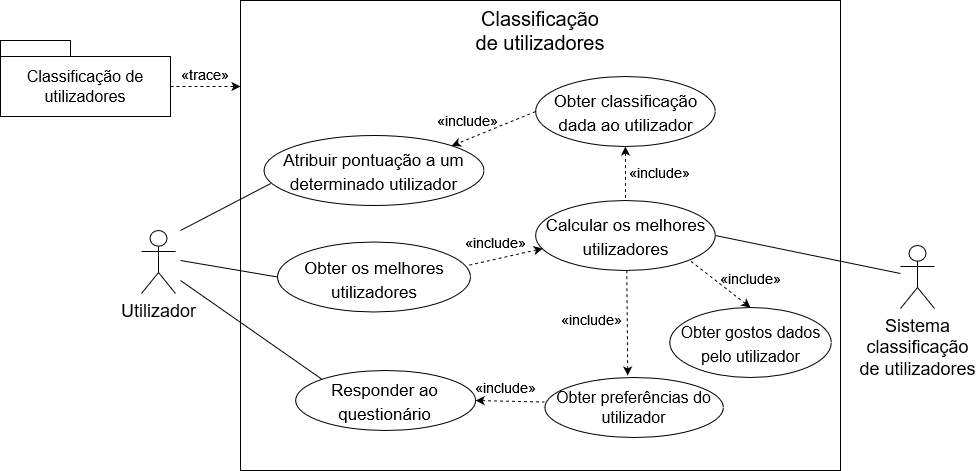

The diagram above was exported from draw.io. Its source (the exported page's mxGraphModel, read from the mxfile embedded in the PNG):
<mxGraphModel dx="1038" dy="564" grid="1" gridSize="10" guides="1" tooltips="1" connect="1" arrows="1" fold="1" page="1" pageScale="1" pageWidth="827" pageHeight="1169" math="0" shadow="0">
  <root>
    <mxCell id="0" />
    <mxCell id="1" parent="0" />
    <mxCell id="p6yqQ0mPZHZFCNi0nlK2-1" value="&lt;font style=&quot;font-size: 18px&quot;&gt;Utilizador&lt;/font&gt;" style="shape=umlActor;verticalLabelPosition=bottom;verticalAlign=top;html=1;outlineConnect=0;" vertex="1" parent="1">
      <mxGeometry x="451" y="350" width="34" height="63" as="geometry" />
    </mxCell>
    <mxCell id="p6yqQ0mPZHZFCNi0nlK2-2" value="" style="rounded=0;whiteSpace=wrap;html=1;fillColor=none;" vertex="1" parent="1">
      <mxGeometry x="550" y="120" width="600" height="470" as="geometry" />
    </mxCell>
    <mxCell id="p6yqQ0mPZHZFCNi0nlK2-3" value="&lt;font style=&quot;font-size: 20px&quot;&gt;Classificação de utilizadores&lt;/font&gt;" style="text;html=1;strokeColor=none;fillColor=none;align=center;verticalAlign=middle;whiteSpace=wrap;rounded=0;" vertex="1" parent="1">
      <mxGeometry x="777.88" y="140" width="144.24" height="20" as="geometry" />
    </mxCell>
    <mxCell id="p6yqQ0mPZHZFCNi0nlK2-4" value="" style="rounded=0;whiteSpace=wrap;html=1;" vertex="1" parent="1">
      <mxGeometry x="310" y="176" width="170" height="60" as="geometry" />
    </mxCell>
    <mxCell id="p6yqQ0mPZHZFCNi0nlK2-5" value="" style="rounded=0;whiteSpace=wrap;html=1;" vertex="1" parent="1">
      <mxGeometry x="310" y="160" width="70" height="16" as="geometry" />
    </mxCell>
    <mxCell id="p6yqQ0mPZHZFCNi0nlK2-6" value="&lt;div style=&quot;font-size: 18px&quot;&gt;&lt;font style=&quot;font-size: 18px&quot;&gt;Sistema &lt;br&gt;&lt;/font&gt;&lt;/div&gt;&lt;div style=&quot;font-size: 18px&quot;&gt;&lt;font style=&quot;font-size: 18px&quot;&gt;classificação &lt;br&gt;&lt;/font&gt;&lt;/div&gt;&lt;div style=&quot;font-size: 18px&quot;&gt;&lt;font style=&quot;font-size: 18px&quot;&gt;de utilizadores&lt;/font&gt;&lt;/div&gt;" style="shape=umlActor;verticalLabelPosition=bottom;verticalAlign=top;html=1;outlineConnect=0;" vertex="1" parent="1">
      <mxGeometry x="1210" y="365" width="34" height="63" as="geometry" />
    </mxCell>
    <mxCell id="p6yqQ0mPZHZFCNi0nlK2-7" value="&lt;font style=&quot;font-size: 16px&quot;&gt;Classificação de utilizadores&lt;/font&gt;" style="text;html=1;strokeColor=none;fillColor=none;align=center;verticalAlign=middle;whiteSpace=wrap;rounded=0;" vertex="1" parent="1">
      <mxGeometry x="330" y="196" width="130" height="20" as="geometry" />
    </mxCell>
    <mxCell id="p6yqQ0mPZHZFCNi0nlK2-8" value="" style="endArrow=classic;html=1;rounded=0;fontSize=18;exitX=1;exitY=0.5;exitDx=0;exitDy=0;dashed=1;" edge="1" parent="1" source="p6yqQ0mPZHZFCNi0nlK2-4">
      <mxGeometry width="50" height="50" relative="1" as="geometry">
        <mxPoint x="500" y="280" as="sourcePoint" />
        <mxPoint x="550" y="206" as="targetPoint" />
      </mxGeometry>
    </mxCell>
    <mxCell id="p6yqQ0mPZHZFCNi0nlK2-9" value="&lt;font style=&quot;font-size: 14px&quot;&gt;«trace»&lt;/font&gt;" style="text;html=1;strokeColor=none;fillColor=none;align=center;verticalAlign=middle;whiteSpace=wrap;rounded=0;fontSize=18;" vertex="1" parent="1">
      <mxGeometry x="485" y="178" width="60" height="30" as="geometry" />
    </mxCell>
    <mxCell id="p6yqQ0mPZHZFCNi0nlK2-10" value="" style="ellipse;whiteSpace=wrap;html=1;fontSize=20;" vertex="1" parent="1">
      <mxGeometry x="979.26" y="427" width="161.5" height="70" as="geometry" />
    </mxCell>
    <mxCell id="p6yqQ0mPZHZFCNi0nlK2-11" value="&lt;font style=&quot;font-size: 16px&quot;&gt;Obter gostos dados pelo utilizador&lt;br&gt;&lt;/font&gt;" style="text;html=1;strokeColor=none;fillColor=none;align=center;verticalAlign=middle;whiteSpace=wrap;rounded=0;fontSize=20;" vertex="1" parent="1">
      <mxGeometry x="985.76" y="447" width="148.5" height="30" as="geometry" />
    </mxCell>
    <mxCell id="p6yqQ0mPZHZFCNi0nlK2-12" value="" style="ellipse;whiteSpace=wrap;html=1;fontSize=20;" vertex="1" parent="1">
      <mxGeometry x="845.1299999999999" y="196" width="179.63" height="70" as="geometry" />
    </mxCell>
    <mxCell id="p6yqQ0mPZHZFCNi0nlK2-13" value="&lt;div&gt;&lt;font style=&quot;font-size: 17px&quot;&gt;Obter classificação dada ao utilizador&lt;/font&gt;&lt;/div&gt;" style="text;html=1;strokeColor=none;fillColor=none;align=center;verticalAlign=middle;whiteSpace=wrap;rounded=0;fontSize=20;" vertex="1" parent="1">
      <mxGeometry x="852.26" y="218" width="167.25" height="26" as="geometry" />
    </mxCell>
    <mxCell id="p6yqQ0mPZHZFCNi0nlK2-14" value="" style="ellipse;whiteSpace=wrap;html=1;fontSize=20;" vertex="1" parent="1">
      <mxGeometry x="854.3900000000001" y="497" width="178.5" height="60" as="geometry" />
    </mxCell>
    <mxCell id="p6yqQ0mPZHZFCNi0nlK2-15" value="&lt;div style=&quot;font-size: 16px&quot;&gt;&lt;font style=&quot;font-size: 16px&quot;&gt;Obter preferências do utilizador&lt;br&gt;&lt;/font&gt;&lt;/div&gt;" style="text;html=1;strokeColor=none;fillColor=none;align=center;verticalAlign=middle;whiteSpace=wrap;rounded=0;fontSize=20;" vertex="1" parent="1">
      <mxGeometry x="862.1400000000001" y="514" width="163" height="26" as="geometry" />
    </mxCell>
    <mxCell id="p6yqQ0mPZHZFCNi0nlK2-16" value="" style="ellipse;whiteSpace=wrap;html=1;fontSize=20;" vertex="1" parent="1">
      <mxGeometry x="587" y="361.5" width="193" height="70" as="geometry" />
    </mxCell>
    <mxCell id="p6yqQ0mPZHZFCNi0nlK2-17" value="&lt;font style=&quot;font-size: 17px&quot;&gt;Obter os melhores utilizadores&lt;br&gt;&lt;/font&gt;" style="text;html=1;strokeColor=none;fillColor=none;align=center;verticalAlign=middle;whiteSpace=wrap;rounded=0;fontSize=20;" vertex="1" parent="1">
      <mxGeometry x="608.63" y="385" width="149.75" height="26" as="geometry" />
    </mxCell>
    <mxCell id="p6yqQ0mPZHZFCNi0nlK2-18" value="" style="endArrow=none;html=1;rounded=0;fontSize=20;entryX=0;entryY=0.5;entryDx=0;entryDy=0;" edge="1" parent="1" target="p6yqQ0mPZHZFCNi0nlK2-16">
      <mxGeometry width="50" height="50" relative="1" as="geometry">
        <mxPoint x="490" y="380" as="sourcePoint" />
        <mxPoint x="586.5" y="346" as="targetPoint" />
      </mxGeometry>
    </mxCell>
    <mxCell id="p6yqQ0mPZHZFCNi0nlK2-19" value="" style="ellipse;whiteSpace=wrap;html=1;fontSize=20;" vertex="1" parent="1">
      <mxGeometry x="845.1299999999999" y="320" width="179.63" height="70" as="geometry" />
    </mxCell>
    <mxCell id="p6yqQ0mPZHZFCNi0nlK2-20" value="&lt;div&gt;&lt;font style=&quot;font-size: 17px&quot;&gt;Calcular os melhores utilizadores&lt;br&gt;&lt;/font&gt;&lt;/div&gt;" style="text;html=1;strokeColor=none;fillColor=none;align=center;verticalAlign=middle;whiteSpace=wrap;rounded=0;fontSize=20;" vertex="1" parent="1">
      <mxGeometry x="852.26" y="342" width="167.25" height="26" as="geometry" />
    </mxCell>
    <mxCell id="p6yqQ0mPZHZFCNi0nlK2-21" value="" style="ellipse;whiteSpace=wrap;html=1;fontSize=20;" vertex="1" parent="1">
      <mxGeometry x="573.4999999999999" y="255" width="220" height="70" as="geometry" />
    </mxCell>
    <mxCell id="p6yqQ0mPZHZFCNi0nlK2-22" value="&lt;font style=&quot;font-size: 17px&quot;&gt;Atribuir pontuação a um determinado utilizador&lt;/font&gt;" style="text;html=1;strokeColor=none;fillColor=none;align=center;verticalAlign=middle;whiteSpace=wrap;rounded=0;fontSize=20;" vertex="1" parent="1">
      <mxGeometry x="580.2499999999999" y="277" width="206.5" height="26" as="geometry" />
    </mxCell>
    <mxCell id="p6yqQ0mPZHZFCNi0nlK2-23" value="" style="endArrow=none;html=1;rounded=0;entryX=0;entryY=1;entryDx=0;entryDy=0;" edge="1" parent="1" target="p6yqQ0mPZHZFCNi0nlK2-22">
      <mxGeometry width="50" height="50" relative="1" as="geometry">
        <mxPoint x="490" y="350" as="sourcePoint" />
        <mxPoint x="670" y="400" as="targetPoint" />
      </mxGeometry>
    </mxCell>
    <mxCell id="p6yqQ0mPZHZFCNi0nlK2-24" value="" style="ellipse;whiteSpace=wrap;html=1;fontSize=20;" vertex="1" parent="1">
      <mxGeometry x="605.1299999999999" y="490" width="180" height="60" as="geometry" />
    </mxCell>
    <mxCell id="p6yqQ0mPZHZFCNi0nlK2-25" value="&lt;font style=&quot;font-size: 17px&quot;&gt;Responder ao questionário&lt;/font&gt;" style="text;html=1;strokeColor=none;fillColor=none;align=center;verticalAlign=middle;whiteSpace=wrap;rounded=0;fontSize=20;" vertex="1" parent="1">
      <mxGeometry x="608.51" y="507" width="171.49" height="26" as="geometry" />
    </mxCell>
    <mxCell id="p6yqQ0mPZHZFCNi0nlK2-26" value="" style="endArrow=none;html=1;rounded=0;exitX=0;exitY=0;exitDx=0;exitDy=0;" edge="1" parent="1" source="p6yqQ0mPZHZFCNi0nlK2-24">
      <mxGeometry width="50" height="50" relative="1" as="geometry">
        <mxPoint x="620" y="450" as="sourcePoint" />
        <mxPoint x="490" y="400" as="targetPoint" />
      </mxGeometry>
    </mxCell>
    <mxCell id="p6yqQ0mPZHZFCNi0nlK2-27" value="" style="endArrow=none;html=1;rounded=0;exitX=0.5;exitY=1;exitDx=0;exitDy=0;entryX=0.5;entryY=0;entryDx=0;entryDy=0;dashed=1;startArrow=classic;startFill=1;endFill=0;" edge="1" parent="1" source="p6yqQ0mPZHZFCNi0nlK2-12" target="p6yqQ0mPZHZFCNi0nlK2-19">
      <mxGeometry width="50" height="50" relative="1" as="geometry">
        <mxPoint x="789.26" y="390" as="sourcePoint" />
        <mxPoint x="839.26" y="340" as="targetPoint" />
      </mxGeometry>
    </mxCell>
    <mxCell id="p6yqQ0mPZHZFCNi0nlK2-28" value="" style="endArrow=none;html=1;rounded=0;entryX=1;entryY=1;entryDx=0;entryDy=0;dashed=1;startArrow=classic;startFill=1;endFill=0;exitX=0.5;exitY=0;exitDx=0;exitDy=0;" edge="1" parent="1" source="p6yqQ0mPZHZFCNi0nlK2-10">
      <mxGeometry width="50" height="50" relative="1" as="geometry">
        <mxPoint x="1060.26" y="430" as="sourcePoint" />
        <mxPoint x="999.3636796022247" y="380.0012784952569" as="targetPoint" />
      </mxGeometry>
    </mxCell>
    <mxCell id="p6yqQ0mPZHZFCNi0nlK2-29" value="" style="endArrow=none;html=1;rounded=0;dashed=1;exitX=0.464;exitY=-0.033;exitDx=0;exitDy=0;startArrow=classic;startFill=1;endFill=0;exitPerimeter=0;" edge="1" parent="1" source="p6yqQ0mPZHZFCNi0nlK2-14">
      <mxGeometry width="50" height="50" relative="1" as="geometry">
        <mxPoint x="789.26" y="390" as="sourcePoint" />
        <mxPoint x="936.26" y="390" as="targetPoint" />
      </mxGeometry>
    </mxCell>
    <mxCell id="p6yqQ0mPZHZFCNi0nlK2-30" value="&lt;font style=&quot;font-size: 14px&quot;&gt;«include»&lt;/font&gt;" style="text;html=1;strokeColor=none;fillColor=none;align=center;verticalAlign=middle;whiteSpace=wrap;rounded=0;" vertex="1" parent="1">
      <mxGeometry x="939.26" y="277" width="60" height="30" as="geometry" />
    </mxCell>
    <mxCell id="p6yqQ0mPZHZFCNi0nlK2-31" value="&lt;font style=&quot;font-size: 14px&quot;&gt;«include»&lt;/font&gt;" style="text;html=1;strokeColor=none;fillColor=none;align=center;verticalAlign=middle;whiteSpace=wrap;rounded=0;" vertex="1" parent="1">
      <mxGeometry x="1030.01" y="383" width="60" height="30" as="geometry" />
    </mxCell>
    <mxCell id="p6yqQ0mPZHZFCNi0nlK2-32" value="&lt;font style=&quot;font-size: 14px&quot;&gt;«include»&lt;/font&gt;" style="text;html=1;strokeColor=none;fillColor=none;align=center;verticalAlign=middle;whiteSpace=wrap;rounded=0;" vertex="1" parent="1">
      <mxGeometry x="871.26" y="424" width="60" height="30" as="geometry" />
    </mxCell>
    <mxCell id="p6yqQ0mPZHZFCNi0nlK2-33" value="" style="endArrow=classic;html=1;rounded=0;dashed=1;entryX=1;entryY=0;entryDx=0;entryDy=0;exitX=0;exitY=0.5;exitDx=0;exitDy=0;" edge="1" parent="1" source="p6yqQ0mPZHZFCNi0nlK2-12" target="p6yqQ0mPZHZFCNi0nlK2-21">
      <mxGeometry width="50" height="50" relative="1" as="geometry">
        <mxPoint x="780" y="390" as="sourcePoint" />
        <mxPoint x="830" y="340" as="targetPoint" />
      </mxGeometry>
    </mxCell>
    <mxCell id="p6yqQ0mPZHZFCNi0nlK2-34" value="&lt;font style=&quot;font-size: 14px&quot;&gt;«include»&lt;/font&gt;" style="text;html=1;strokeColor=none;fillColor=none;align=center;verticalAlign=middle;whiteSpace=wrap;rounded=0;" vertex="1" parent="1">
      <mxGeometry x="747" y="225" width="60" height="30" as="geometry" />
    </mxCell>
    <mxCell id="p6yqQ0mPZHZFCNi0nlK2-35" value="" style="endArrow=none;html=1;rounded=0;dashed=1;entryX=-0.003;entryY=0.408;entryDx=0;entryDy=0;entryPerimeter=0;exitX=1;exitY=0.5;exitDx=0;exitDy=0;startArrow=classic;startFill=1;endFill=0;" edge="1" parent="1" source="p6yqQ0mPZHZFCNi0nlK2-24" target="p6yqQ0mPZHZFCNi0nlK2-14">
      <mxGeometry width="50" height="50" relative="1" as="geometry">
        <mxPoint x="790" y="521" as="sourcePoint" />
        <mxPoint x="845.1300000000001" y="457" as="targetPoint" />
      </mxGeometry>
    </mxCell>
    <mxCell id="p6yqQ0mPZHZFCNi0nlK2-36" value="&lt;font style=&quot;font-size: 14px&quot;&gt;«include»&lt;/font&gt;" style="text;html=1;strokeColor=none;fillColor=none;align=center;verticalAlign=middle;whiteSpace=wrap;rounded=0;" vertex="1" parent="1">
      <mxGeometry x="785.1300000000001" y="497" width="60" height="20" as="geometry" />
    </mxCell>
    <mxCell id="p6yqQ0mPZHZFCNi0nlK2-37" value="" style="endArrow=none;html=1;rounded=0;exitX=1;exitY=0.5;exitDx=0;exitDy=0;" edge="1" parent="1" source="p6yqQ0mPZHZFCNi0nlK2-19" target="p6yqQ0mPZHZFCNi0nlK2-6">
      <mxGeometry width="50" height="50" relative="1" as="geometry">
        <mxPoint x="460" y="390" as="sourcePoint" />
        <mxPoint x="510" y="300" as="targetPoint" />
      </mxGeometry>
    </mxCell>
    <mxCell id="p6yqQ0mPZHZFCNi0nlK2-38" value="" style="endArrow=none;html=1;rounded=0;exitX=0;exitY=1;exitDx=0;exitDy=0;endFill=0;startArrow=classic;startFill=1;dashed=1;entryX=0.984;entryY=0.336;entryDx=0;entryDy=0;entryPerimeter=0;" edge="1" parent="1" source="p6yqQ0mPZHZFCNi0nlK2-20" target="p6yqQ0mPZHZFCNi0nlK2-16">
      <mxGeometry width="50" height="50" relative="1" as="geometry">
        <mxPoint x="890" y="320" as="sourcePoint" />
        <mxPoint x="940" y="270" as="targetPoint" />
      </mxGeometry>
    </mxCell>
    <mxCell id="p6yqQ0mPZHZFCNi0nlK2-40" value="&lt;font style=&quot;font-size: 14px&quot;&gt;«include»&lt;/font&gt;" style="text;html=1;strokeColor=none;fillColor=none;align=center;verticalAlign=middle;whiteSpace=wrap;rounded=0;" vertex="1" parent="1">
      <mxGeometry x="775" y="347" width="60" height="30" as="geometry" />
    </mxCell>
  </root>
</mxGraphModel>